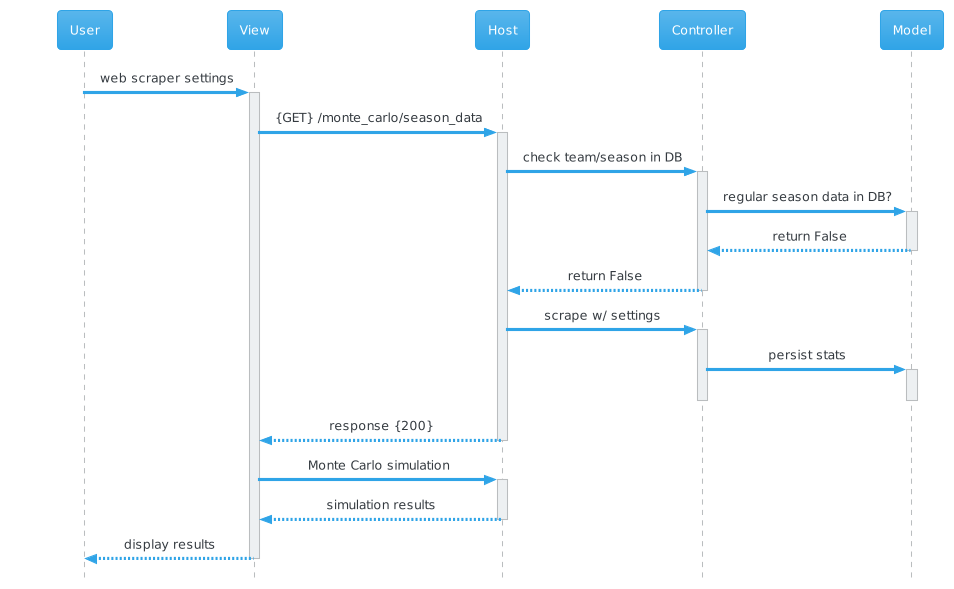

The diagram above was rendered by PlantUML. Its source (embedded in the PNG):
@startuml
!theme cerulean
'ne dobja ki alul a szarokat'
skinparam Style strictuml
'kozepen a nyil'
skinparam SequenceMessageAlignment center

participant User as user
participant View as view
participant Host as host
participant Controller as control
participant Model as model

user -> view: web scraper settings
activate view

view -> host: {GET} /monte_carlo/season_data
activate host

host -> control: check team/season in DB
activate control

control -> model: regular season data in DB?
activate model

model --> control: return False
deactivate model

control --> host: return False
deactivate control

host -> control: scrape w/ settings
activate control

control -> model: persist stats
activate model
deactivate model

deactivate control

host --> view: response {200}
deactivate host

view -> host: Monte Carlo simulation
activate host

host --> view: simulation results
deactivate host

view --> user: display results
deactivate view
@enduml